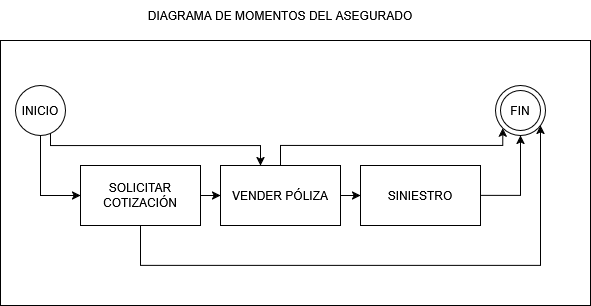

The diagram above was exported from draw.io. Its source (the exported page's mxGraphModel, read from the mxfile embedded in the PNG):
<mxGraphModel dx="948" dy="523" grid="1" gridSize="10" guides="1" tooltips="1" connect="1" arrows="1" fold="1" page="1" pageScale="1" pageWidth="1100" pageHeight="850" math="0" shadow="0">
  <root>
    <mxCell id="0" />
    <mxCell id="1" parent="0" />
    <mxCell id="gtdROkZBk1R8FbpxWSmA-1" parent="1" style="text;html=1;whiteSpace=wrap;strokeColor=none;fillColor=none;align=center;verticalAlign=middle;rounded=0;" value="DIAGRAMA DE MOMENTOS DEL ASEGURADO" vertex="1">
      <mxGeometry height="30" width="320" x="370" y="200" as="geometry" />
    </mxCell>
    <mxCell id="gtdROkZBk1R8FbpxWSmA-2" parent="1" style="rounded=0;whiteSpace=wrap;html=1;" value="" vertex="1">
      <mxGeometry height="265" width="590" x="250" y="240" as="geometry" />
    </mxCell>
    <mxCell id="gtdROkZBk1R8FbpxWSmA-3" edge="1" parent="1" source="gtdROkZBk1R8FbpxWSmA-5" style="edgeStyle=orthogonalEdgeStyle;rounded=0;orthogonalLoop=1;jettySize=auto;html=1;" target="gtdROkZBk1R8FbpxWSmA-8">
      <mxGeometry relative="1" as="geometry" />
    </mxCell>
    <mxCell id="gtdROkZBk1R8FbpxWSmA-4" edge="1" parent="1" source="gtdROkZBk1R8FbpxWSmA-5" style="edgeStyle=orthogonalEdgeStyle;rounded=0;orthogonalLoop=1;jettySize=auto;html=1;" target="gtdROkZBk1R8FbpxWSmA-15">
      <mxGeometry relative="1" as="geometry">
        <Array as="points">
          <mxPoint x="390" y="465" />
          <mxPoint x="790" y="465" />
        </Array>
        <mxPoint x="790" y="345" as="targetPoint" />
      </mxGeometry>
    </mxCell>
    <mxCell id="gtdROkZBk1R8FbpxWSmA-5" parent="1" style="rounded=0;whiteSpace=wrap;html=1;" value="SOLICITAR COTIZACIÓN" vertex="1">
      <mxGeometry height="60" width="120" x="330" y="365" as="geometry" />
    </mxCell>
    <mxCell id="gtdROkZBk1R8FbpxWSmA-6" edge="1" parent="1" source="gtdROkZBk1R8FbpxWSmA-8" style="edgeStyle=orthogonalEdgeStyle;rounded=0;orthogonalLoop=1;jettySize=auto;html=1;" target="gtdROkZBk1R8FbpxWSmA-10">
      <mxGeometry relative="1" as="geometry" />
    </mxCell>
    <mxCell id="gtdROkZBk1R8FbpxWSmA-7" edge="1" parent="1" source="gtdROkZBk1R8FbpxWSmA-8" style="edgeStyle=orthogonalEdgeStyle;rounded=0;orthogonalLoop=1;jettySize=auto;html=1;entryX=0;entryY=1;entryDx=0;entryDy=0;" target="gtdROkZBk1R8FbpxWSmA-15">
      <mxGeometry relative="1" as="geometry">
        <Array as="points">
          <mxPoint x="530" y="345" />
          <mxPoint x="752" y="345" />
        </Array>
      </mxGeometry>
    </mxCell>
    <mxCell id="gtdROkZBk1R8FbpxWSmA-8" parent="1" style="rounded=0;whiteSpace=wrap;html=1;" value="VENDER PÓLIZA" vertex="1">
      <mxGeometry height="60" width="120" x="470" y="365" as="geometry" />
    </mxCell>
    <mxCell id="gtdROkZBk1R8FbpxWSmA-9" edge="1" parent="1" source="gtdROkZBk1R8FbpxWSmA-10" style="edgeStyle=orthogonalEdgeStyle;rounded=0;orthogonalLoop=1;jettySize=auto;html=1;entryX=0.5;entryY=1;entryDx=0;entryDy=0;" target="gtdROkZBk1R8FbpxWSmA-15">
      <mxGeometry relative="1" as="geometry" />
    </mxCell>
    <mxCell id="gtdROkZBk1R8FbpxWSmA-10" parent="1" style="rounded=0;whiteSpace=wrap;html=1;" value="SINIESTRO" vertex="1">
      <mxGeometry height="60" width="120" x="610" y="365" as="geometry" />
    </mxCell>
    <mxCell id="gtdROkZBk1R8FbpxWSmA-11" edge="1" parent="1" source="gtdROkZBk1R8FbpxWSmA-13" style="edgeStyle=orthogonalEdgeStyle;rounded=0;orthogonalLoop=1;jettySize=auto;html=1;" target="gtdROkZBk1R8FbpxWSmA-5">
      <mxGeometry relative="1" as="geometry">
        <Array as="points">
          <mxPoint x="290" y="395" />
        </Array>
      </mxGeometry>
    </mxCell>
    <mxCell id="gtdROkZBk1R8FbpxWSmA-12" edge="1" parent="1" source="gtdROkZBk1R8FbpxWSmA-13" style="edgeStyle=orthogonalEdgeStyle;rounded=0;orthogonalLoop=1;jettySize=auto;html=1;" target="gtdROkZBk1R8FbpxWSmA-8">
      <mxGeometry relative="1" as="geometry">
        <Array as="points">
          <mxPoint x="300" y="345" />
          <mxPoint x="510" y="345" />
        </Array>
        <mxPoint x="270" y="345" as="sourcePoint" />
      </mxGeometry>
    </mxCell>
    <mxCell id="gtdROkZBk1R8FbpxWSmA-13" parent="1" style="ellipse;whiteSpace=wrap;html=1;aspect=fixed;" value="" vertex="1">
      <mxGeometry height="50" width="50" x="265" y="285" as="geometry" />
    </mxCell>
    <mxCell id="gtdROkZBk1R8FbpxWSmA-14" parent="1" style="text;html=1;whiteSpace=wrap;strokeColor=none;fillColor=none;align=center;verticalAlign=middle;rounded=0;" value="INICIO" vertex="1">
      <mxGeometry height="30" width="60" x="260" y="295" as="geometry" />
    </mxCell>
    <mxCell id="gtdROkZBk1R8FbpxWSmA-15" parent="1" style="ellipse;whiteSpace=wrap;html=1;aspect=fixed;" value="" vertex="1">
      <mxGeometry height="50" width="50" x="745" y="285" as="geometry" />
    </mxCell>
    <mxCell id="gtdROkZBk1R8FbpxWSmA-16" parent="1" style="ellipse;whiteSpace=wrap;html=1;aspect=fixed;" value="FIN" vertex="1">
      <mxGeometry height="40" width="40" x="750" y="290" as="geometry" />
    </mxCell>
  </root>
</mxGraphModel>